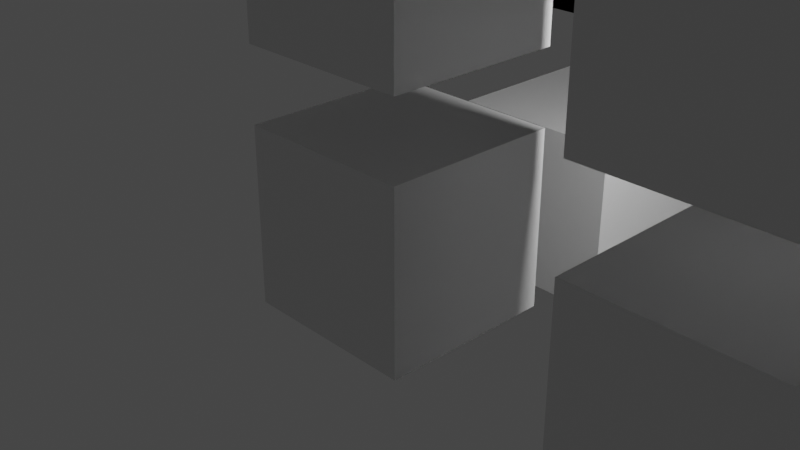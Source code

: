 # Source: test_animation_v007.blend  (saved by Blender 2.80.75; exported with 4.5.12 LTS)
import bpy
from mathutils import Matrix  # noqa: F401  (used for matrix-valued properties, if any)

bpy.ops.wm.read_factory_settings(use_empty=True)
scene = bpy.context.scene
scene.name = 'Scene'

# ---- collections
col_collection = bpy.data.collections.new('Collection'); scene.collection.children.link(col_collection)

# ---- materials (node trees are filled in below, after node groups)
mat_material = bpy.data.materials.new('Material')
mat_material.alpha_threshold = 0.0
mat_material.use_transparent_shadow = False
mat_material.line_color = (0.0, 0.0, 0.0, 1.0)
mat_material_001 = bpy.data.materials.new('Material.001')
mat_material_001.alpha_threshold = 0.0
mat_material_001.use_transparent_shadow = False
mat_material_001.line_color = (0.0, 0.0, 0.0, 1.0)
mat_material_002 = bpy.data.materials.new('Material.002')
mat_material_002.alpha_threshold = 0.0
mat_material_002.use_transparent_shadow = False
mat_material_002.line_color = (0.0, 0.0, 0.0, 1.0)
mat_material_003 = bpy.data.materials.new('Material.003')
mat_material_003.alpha_threshold = 0.0
mat_material_003.use_transparent_shadow = False
mat_material_003.line_color = (0.0, 0.0, 0.0, 1.0)
mat_material_004 = bpy.data.materials.new('Material.004')
mat_material_004.alpha_threshold = 0.0
mat_material_004.use_transparent_shadow = False
mat_material_004.line_color = (0.0, 0.0, 0.0, 1.0)
mat_material_005 = bpy.data.materials.new('Material.005')
mat_material_005.alpha_threshold = 0.0
mat_material_005.use_transparent_shadow = False
mat_material_005.line_color = (0.0, 0.0, 0.0, 1.0)
mat_material_006 = bpy.data.materials.new('Material.006')
mat_material_006.alpha_threshold = 0.0
mat_material_006.use_transparent_shadow = False
mat_material_006.line_color = (0.0, 0.0, 0.0, 1.0)
mat_material_007 = bpy.data.materials.new('Material.007')
mat_material_007.alpha_threshold = 0.0
mat_material_007.use_transparent_shadow = False
mat_material_007.line_color = (0.0, 0.0, 0.0, 1.0)

# ---- material node trees
mat_material.use_nodes = True; mat_material.node_tree.nodes.clear()
_N = mat_material.node_tree.nodes; _L = mat_material.node_tree.links
n0 = _N.new('ShaderNodeOutputMaterial'); n0.name = 'Material Output'; n0.location = (300, 300)
n1 = _N.new('ShaderNodeBsdfPrincipled'); n1.name = 'Principled BSDF'; n1.location = (10, 300)
n1.distribution = 'GGX'
n1.subsurface_method = 'BURLEY'
n1.inputs[2].default_value = 0.4
n1.inputs[3].default_value = 1.45
n1.inputs[27].default_value = (0.0, 0.0, 0.0, 1.0)
n1.inputs[28].default_value = 1.0
_L.new(n1.outputs[0], n0.inputs[0])
n0.is_active_output = True
mat_material_001.use_nodes = True; mat_material_001.node_tree.nodes.clear()
_N = mat_material_001.node_tree.nodes; _L = mat_material_001.node_tree.links
n0 = _N.new('ShaderNodeOutputMaterial'); n0.name = 'Material Output'; n0.location = (300, 300)
n1 = _N.new('ShaderNodeBsdfPrincipled'); n1.name = 'Principled BSDF'; n1.location = (10, 300)
n1.distribution = 'GGX'
n1.subsurface_method = 'BURLEY'
n1.inputs[2].default_value = 0.4
n1.inputs[3].default_value = 1.45
n1.inputs[27].default_value = (0.0, 0.0, 0.0, 1.0)
n1.inputs[28].default_value = 1.0
_L.new(n1.outputs[0], n0.inputs[0])
n0.is_active_output = True
mat_material_002.use_nodes = True; mat_material_002.node_tree.nodes.clear()
_N = mat_material_002.node_tree.nodes; _L = mat_material_002.node_tree.links
n0 = _N.new('ShaderNodeOutputMaterial'); n0.name = 'Material Output'; n0.location = (300, 300)
n1 = _N.new('ShaderNodeBsdfPrincipled'); n1.name = 'Principled BSDF'; n1.location = (10, 300)
n1.distribution = 'GGX'
n1.subsurface_method = 'BURLEY'
n1.inputs[2].default_value = 0.4
n1.inputs[3].default_value = 1.45
n1.inputs[27].default_value = (0.0, 0.0, 0.0, 1.0)
n1.inputs[28].default_value = 1.0
_L.new(n1.outputs[0], n0.inputs[0])
n0.is_active_output = True
mat_material_003.use_nodes = True; mat_material_003.node_tree.nodes.clear()
_N = mat_material_003.node_tree.nodes; _L = mat_material_003.node_tree.links
n0 = _N.new('ShaderNodeOutputMaterial'); n0.name = 'Material Output'; n0.location = (300, 300)
n1 = _N.new('ShaderNodeBsdfPrincipled'); n1.name = 'Principled BSDF'; n1.location = (10, 300)
n1.distribution = 'GGX'
n1.subsurface_method = 'BURLEY'
n1.inputs[2].default_value = 0.4
n1.inputs[3].default_value = 1.45
n1.inputs[27].default_value = (0.0, 0.0, 0.0, 1.0)
n1.inputs[28].default_value = 1.0
_L.new(n1.outputs[0], n0.inputs[0])
n0.is_active_output = True
mat_material_004.use_nodes = True; mat_material_004.node_tree.nodes.clear()
_N = mat_material_004.node_tree.nodes; _L = mat_material_004.node_tree.links
n0 = _N.new('ShaderNodeOutputMaterial'); n0.name = 'Material Output'; n0.location = (300, 300)
n1 = _N.new('ShaderNodeBsdfPrincipled'); n1.name = 'Principled BSDF'; n1.location = (10, 300)
n1.distribution = 'GGX'
n1.subsurface_method = 'BURLEY'
n1.inputs[2].default_value = 0.4
n1.inputs[3].default_value = 1.45
n1.inputs[27].default_value = (0.0, 0.0, 0.0, 1.0)
n1.inputs[28].default_value = 1.0
_L.new(n1.outputs[0], n0.inputs[0])
n0.is_active_output = True
mat_material_005.use_nodes = True; mat_material_005.node_tree.nodes.clear()
_N = mat_material_005.node_tree.nodes; _L = mat_material_005.node_tree.links
n0 = _N.new('ShaderNodeOutputMaterial'); n0.name = 'Material Output'; n0.location = (300, 300)
n1 = _N.new('ShaderNodeBsdfPrincipled'); n1.name = 'Principled BSDF'; n1.location = (10, 300)
n1.distribution = 'GGX'
n1.subsurface_method = 'BURLEY'
n1.inputs[2].default_value = 0.4
n1.inputs[3].default_value = 1.45
n1.inputs[27].default_value = (0.0, 0.0, 0.0, 1.0)
n1.inputs[28].default_value = 1.0
_L.new(n1.outputs[0], n0.inputs[0])
n0.is_active_output = True
mat_material_006.use_nodes = True; mat_material_006.node_tree.nodes.clear()
_N = mat_material_006.node_tree.nodes; _L = mat_material_006.node_tree.links
n0 = _N.new('ShaderNodeOutputMaterial'); n0.name = 'Material Output'; n0.location = (300, 300)
n1 = _N.new('ShaderNodeBsdfPrincipled'); n1.name = 'Principled BSDF'; n1.location = (10, 300)
n1.distribution = 'GGX'
n1.subsurface_method = 'BURLEY'
n1.inputs[2].default_value = 0.4
n1.inputs[3].default_value = 1.45
n1.inputs[27].default_value = (0.0, 0.0, 0.0, 1.0)
n1.inputs[28].default_value = 1.0
_L.new(n1.outputs[0], n0.inputs[0])
n0.is_active_output = True
mat_material_007.use_nodes = True; mat_material_007.node_tree.nodes.clear()
_N = mat_material_007.node_tree.nodes; _L = mat_material_007.node_tree.links
n0 = _N.new('ShaderNodeOutputMaterial'); n0.name = 'Material Output'; n0.location = (300, 300)
n1 = _N.new('ShaderNodeBsdfPrincipled'); n1.name = 'Principled BSDF'; n1.location = (10, 300)
n1.distribution = 'GGX'
n1.subsurface_method = 'BURLEY'
n1.inputs[2].default_value = 0.4
n1.inputs[3].default_value = 1.45
n1.inputs[27].default_value = (0.0, 0.0, 0.0, 1.0)
n1.inputs[28].default_value = 1.0
_L.new(n1.outputs[0], n0.inputs[0])
n0.is_active_output = True

# ---- world
world_world = bpy.data.worlds.new('World'); scene.world = world_world
world_world.use_nodes = True; world_world.node_tree.nodes.clear()
_N = world_world.node_tree.nodes; _L = world_world.node_tree.links
n0 = _N.new('ShaderNodeOutputWorld'); n0.name = 'World Output'; n0.location = (300, 300)
n1 = _N.new('ShaderNodeBackground'); n1.name = 'Background'; n1.location = (10, 300)
n1.inputs[0].default_value = (0.05088, 0.05088, 0.05088, 1.0)
_L.new(n1.outputs[0], n0.inputs[0])
n0.is_active_output = True
world_world.color = (0.05088, 0.05088, 0.05088)
world_world.use_sun_shadow = False
world_world.sun_shadow_jitter_overblur = 0.0

# ---- cameras
cam_camera = bpy.data.cameras.new('Camera')
cam_camera.clip_end = 100.0
cam_camera.ortho_scale = 7.314

# ---- lights
light_light = bpy.data.lights.new('Light', 'POINT')
light_light.transmission_factor = 0.0
light_light.energy = 1000.0
light_light.shadow_soft_size = 0.1
light_light.shadow_maximum_resolution = 0.006
light_light.use_absolute_resolution = True

# ---- meshes
me_cube = bpy.data.meshes.new('Cube')
me_cube.from_pydata([(1.0, 1.0, 1.0), (1.0, 1.0, -1.0), (1.0, -1.0, 1.0), (1.0, -1.0, -1.0), (-1.0, 1.0, 1.0), (-1.0, 1.0, -1.0), (-1.0, -1.0, 1.0), (-1.0, -1.0, -1.0)], [], [(0, 4, 6, 2), (3, 2, 6, 7), (7, 6, 4, 5), (5, 1, 3, 7), (1, 0, 2, 3), (5, 4, 0, 1)])
_uv = me_cube.uv_layers.new(name='UVMap')
_uv.uv.foreach_set('vector', [0.375, 0.0, 0.625, 0.0, 0.625, 0.25, 0.375, 0.25, 0.375, 0.25, 0.625, 0.25, 0.625, 0.5, 0.375, 0.5, 0.375, 0.5, 0.625, 0.5, 0.625, 0.75, 0.375, 0.75, 0.375, 0.75, 0.625, 0.75, 0.625, 1.0, 0.375, 1.0, 0.125, 0.5, 0.375, 0.5, 0.375, 0.75, 0.125, 0.75, 0.625, 0.5, 0.875, 0.5, 0.875, 0.75, 0.625, 0.75])
me_cube.materials.append(mat_material)
me_cube.use_remesh_preserve_volume = False
me_cube.use_remesh_preserve_attributes = False
me_cube.use_mirror_vertex_groups = False
me_cube.update()
me_cube_001 = bpy.data.meshes.new('Cube.001')
me_cube_001.from_pydata([(1.0, 1.0, 1.0), (1.0, 1.0, -1.0), (1.0, -1.0, 1.0), (1.0, -1.0, -1.0), (-1.0, 1.0, 1.0), (-1.0, 1.0, -1.0), (-1.0, -1.0, 1.0), (-1.0, -1.0, -1.0)], [], [(0, 4, 6, 2), (3, 2, 6, 7), (7, 6, 4, 5), (5, 1, 3, 7), (1, 0, 2, 3), (5, 4, 0, 1)])
_uv = me_cube_001.uv_layers.new(name='UVMap')
_uv.uv.foreach_set('vector', [0.375, 0.0, 0.625, 0.0, 0.625, 0.25, 0.375, 0.25, 0.375, 0.25, 0.625, 0.25, 0.625, 0.5, 0.375, 0.5, 0.375, 0.5, 0.625, 0.5, 0.625, 0.75, 0.375, 0.75, 0.375, 0.75, 0.625, 0.75, 0.625, 1.0, 0.375, 1.0, 0.125, 0.5, 0.375, 0.5, 0.375, 0.75, 0.125, 0.75, 0.625, 0.5, 0.875, 0.5, 0.875, 0.75, 0.625, 0.75])
me_cube_001.materials.append(mat_material_001)
me_cube_001.use_remesh_preserve_volume = False
me_cube_001.use_remesh_preserve_attributes = False
me_cube_001.use_mirror_vertex_groups = False
me_cube_001.update()
me_cube_002 = bpy.data.meshes.new('Cube.002')
me_cube_002.from_pydata([(1.0, 1.0, 1.0), (1.0, 1.0, -1.0), (1.0, -1.0, 1.0), (1.0, -1.0, -1.0), (-1.0, 1.0, 1.0), (-1.0, 1.0, -1.0), (-1.0, -1.0, 1.0), (-1.0, -1.0, -1.0)], [], [(0, 4, 6, 2), (3, 2, 6, 7), (7, 6, 4, 5), (5, 1, 3, 7), (1, 0, 2, 3), (5, 4, 0, 1)])
_uv = me_cube_002.uv_layers.new(name='UVMap')
_uv.uv.foreach_set('vector', [0.375, 0.0, 0.625, 0.0, 0.625, 0.25, 0.375, 0.25, 0.375, 0.25, 0.625, 0.25, 0.625, 0.5, 0.375, 0.5, 0.375, 0.5, 0.625, 0.5, 0.625, 0.75, 0.375, 0.75, 0.375, 0.75, 0.625, 0.75, 0.625, 1.0, 0.375, 1.0, 0.125, 0.5, 0.375, 0.5, 0.375, 0.75, 0.125, 0.75, 0.625, 0.5, 0.875, 0.5, 0.875, 0.75, 0.625, 0.75])
me_cube_002.materials.append(mat_material_002)
me_cube_002.use_remesh_preserve_volume = False
me_cube_002.use_remesh_preserve_attributes = False
me_cube_002.use_mirror_vertex_groups = False
me_cube_002.update()
me_cube_003 = bpy.data.meshes.new('Cube.003')
me_cube_003.from_pydata([(1.0, 1.0, 1.0), (1.0, 1.0, -1.0), (1.0, -1.0, 1.0), (1.0, -1.0, -1.0), (-1.0, 1.0, 1.0), (-1.0, 1.0, -1.0), (-1.0, -1.0, 1.0), (-1.0, -1.0, -1.0)], [], [(0, 4, 6, 2), (3, 2, 6, 7), (7, 6, 4, 5), (5, 1, 3, 7), (1, 0, 2, 3), (5, 4, 0, 1)])
_uv = me_cube_003.uv_layers.new(name='UVMap')
_uv.uv.foreach_set('vector', [0.375, 0.0, 0.625, 0.0, 0.625, 0.25, 0.375, 0.25, 0.375, 0.25, 0.625, 0.25, 0.625, 0.5, 0.375, 0.5, 0.375, 0.5, 0.625, 0.5, 0.625, 0.75, 0.375, 0.75, 0.375, 0.75, 0.625, 0.75, 0.625, 1.0, 0.375, 1.0, 0.125, 0.5, 0.375, 0.5, 0.375, 0.75, 0.125, 0.75, 0.625, 0.5, 0.875, 0.5, 0.875, 0.75, 0.625, 0.75])
me_cube_003.materials.append(mat_material_003)
me_cube_003.use_remesh_preserve_volume = False
me_cube_003.use_remesh_preserve_attributes = False
me_cube_003.use_mirror_vertex_groups = False
me_cube_003.update()
me_cube_004 = bpy.data.meshes.new('Cube.004')
me_cube_004.from_pydata([(1.0, 1.0, 1.0), (1.0, 1.0, -1.0), (1.0, -1.0, 1.0), (1.0, -1.0, -1.0), (-1.0, 1.0, 1.0), (-1.0, 1.0, -1.0), (-1.0, -1.0, 1.0), (-1.0, -1.0, -1.0)], [], [(0, 4, 6, 2), (3, 2, 6, 7), (7, 6, 4, 5), (5, 1, 3, 7), (1, 0, 2, 3), (5, 4, 0, 1)])
_uv = me_cube_004.uv_layers.new(name='UVMap')
_uv.uv.foreach_set('vector', [0.375, 0.0, 0.625, 0.0, 0.625, 0.25, 0.375, 0.25, 0.375, 0.25, 0.625, 0.25, 0.625, 0.5, 0.375, 0.5, 0.375, 0.5, 0.625, 0.5, 0.625, 0.75, 0.375, 0.75, 0.375, 0.75, 0.625, 0.75, 0.625, 1.0, 0.375, 1.0, 0.125, 0.5, 0.375, 0.5, 0.375, 0.75, 0.125, 0.75, 0.625, 0.5, 0.875, 0.5, 0.875, 0.75, 0.625, 0.75])
me_cube_004.materials.append(mat_material_004)
me_cube_004.use_remesh_preserve_volume = False
me_cube_004.use_remesh_preserve_attributes = False
me_cube_004.use_mirror_vertex_groups = False
me_cube_004.update()
me_cube_005 = bpy.data.meshes.new('Cube.005')
me_cube_005.from_pydata([(1.0, 1.0, 1.0), (1.0, 1.0, -1.0), (1.0, -1.0, 1.0), (1.0, -1.0, -1.0), (-1.0, 1.0, 1.0), (-1.0, 1.0, -1.0), (-1.0, -1.0, 1.0), (-1.0, -1.0, -1.0)], [], [(0, 4, 6, 2), (3, 2, 6, 7), (7, 6, 4, 5), (5, 1, 3, 7), (1, 0, 2, 3), (5, 4, 0, 1)])
_uv = me_cube_005.uv_layers.new(name='UVMap')
_uv.uv.foreach_set('vector', [0.375, 0.0, 0.625, 0.0, 0.625, 0.25, 0.375, 0.25, 0.375, 0.25, 0.625, 0.25, 0.625, 0.5, 0.375, 0.5, 0.375, 0.5, 0.625, 0.5, 0.625, 0.75, 0.375, 0.75, 0.375, 0.75, 0.625, 0.75, 0.625, 1.0, 0.375, 1.0, 0.125, 0.5, 0.375, 0.5, 0.375, 0.75, 0.125, 0.75, 0.625, 0.5, 0.875, 0.5, 0.875, 0.75, 0.625, 0.75])
me_cube_005.materials.append(mat_material_005)
me_cube_005.use_remesh_preserve_volume = False
me_cube_005.use_remesh_preserve_attributes = False
me_cube_005.use_mirror_vertex_groups = False
me_cube_005.update()
me_cube_006 = bpy.data.meshes.new('Cube.006')
me_cube_006.from_pydata([(1.0, 1.0, 1.0), (1.0, 1.0, -1.0), (1.0, -1.0, 1.0), (1.0, -1.0, -1.0), (-1.0, 1.0, 1.0), (-1.0, 1.0, -1.0), (-1.0, -1.0, 1.0), (-1.0, -1.0, -1.0)], [], [(0, 4, 6, 2), (3, 2, 6, 7), (7, 6, 4, 5), (5, 1, 3, 7), (1, 0, 2, 3), (5, 4, 0, 1)])
_uv = me_cube_006.uv_layers.new(name='UVMap')
_uv.uv.foreach_set('vector', [0.375, 0.0, 0.625, 0.0, 0.625, 0.25, 0.375, 0.25, 0.375, 0.25, 0.625, 0.25, 0.625, 0.5, 0.375, 0.5, 0.375, 0.5, 0.625, 0.5, 0.625, 0.75, 0.375, 0.75, 0.375, 0.75, 0.625, 0.75, 0.625, 1.0, 0.375, 1.0, 0.125, 0.5, 0.375, 0.5, 0.375, 0.75, 0.125, 0.75, 0.625, 0.5, 0.875, 0.5, 0.875, 0.75, 0.625, 0.75])
me_cube_006.materials.append(mat_material_006)
me_cube_006.use_remesh_preserve_volume = False
me_cube_006.use_remesh_preserve_attributes = False
me_cube_006.use_mirror_vertex_groups = False
me_cube_006.update()
me_cube_007 = bpy.data.meshes.new('Cube.007')
me_cube_007.from_pydata([(1.0, 1.0, 1.0), (1.0, 1.0, -1.0), (1.0, -1.0, 1.0), (1.0, -1.0, -1.0), (-1.0, 1.0, 1.0), (-1.0, 1.0, -1.0), (-1.0, -1.0, 1.0), (-1.0, -1.0, -1.0)], [], [(0, 4, 6, 2), (3, 2, 6, 7), (7, 6, 4, 5), (5, 1, 3, 7), (1, 0, 2, 3), (5, 4, 0, 1)])
_uv = me_cube_007.uv_layers.new(name='UVMap')
_uv.uv.foreach_set('vector', [0.375, 0.0, 0.625, 0.0, 0.625, 0.25, 0.375, 0.25, 0.375, 0.25, 0.625, 0.25, 0.625, 0.5, 0.375, 0.5, 0.375, 0.5, 0.625, 0.5, 0.625, 0.75, 0.375, 0.75, 0.375, 0.75, 0.625, 0.75, 0.625, 1.0, 0.375, 1.0, 0.125, 0.5, 0.375, 0.5, 0.375, 0.75, 0.125, 0.75, 0.625, 0.5, 0.875, 0.5, 0.875, 0.75, 0.625, 0.75])
me_cube_007.materials.append(mat_material_007)
me_cube_007.use_remesh_preserve_volume = False
me_cube_007.use_remesh_preserve_attributes = False
me_cube_007.use_mirror_vertex_groups = False
me_cube_007.update()

# ---- objects
ob_cube = bpy.data.objects.new('Cube', me_cube)
ob_light = bpy.data.objects.new('Light', light_light)
ob_camera = bpy.data.objects.new('Camera', cam_camera)
ob_cube_001 = bpy.data.objects.new('Cube.001', me_cube_001)
ob_cube_002 = bpy.data.objects.new('Cube.002', me_cube_002)
ob_cube_003 = bpy.data.objects.new('Cube.003', me_cube_003)
ob_cube_004 = bpy.data.objects.new('Cube.004', me_cube_004)
ob_cube_005 = bpy.data.objects.new('Cube.005', me_cube_005)
ob_cube_006 = bpy.data.objects.new('Cube.006', me_cube_006)
ob_cube_007 = bpy.data.objects.new('Cube.007', me_cube_007)

# ---- transforms, parenting, visibility, modifiers, constraints
ob_cube.location = (0.0, 0.0, 0.0)
ob_cube.lock_rotations_4d = False
ob_cube.empty_display_type = 'ARROWS'
ob_cube.lineart.crease_threshold = 0.0
ob_light.location = (4.076, 1.005, 2.764)
ob_light.rotation_euler = (0.6503, 0.05522, 1.866)
ob_light.lock_rotations_4d = False
ob_light.empty_display_type = 'ARROWS'
ob_light.color = (0.0, 0.0, 0.0, 0.0)
ob_light.lineart.crease_threshold = 0.0
ob_camera.location = (7.359, -6.926, 4.958)
ob_camera.rotation_euler = (1.109, 0.0, 0.8149)
ob_camera.lock_rotations_4d = False
ob_camera.empty_display_type = 'ARROWS'
ob_camera.color = (0.0, 0.0, 0.0, 0.0)
ob_camera.display_type = 'WIRE'
ob_camera.lineart.crease_threshold = 0.0
ob_cube_001.location = (0.0, 3.057, -0.5174)
ob_cube_001.lock_rotations_4d = False
ob_cube_001.empty_display_type = 'ARROWS'
ob_cube_001.lineart.crease_threshold = 0.0
ob_cube_002.location = (0.0, 0.0, 2.818)
ob_cube_002.lock_rotations_4d = False
ob_cube_002.empty_display_type = 'ARROWS'
ob_cube_002.lineart.crease_threshold = 0.0
ob_cube_003.location = (0.0, 3.057, 2.818)
ob_cube_003.lock_rotations_4d = False
ob_cube_003.empty_display_type = 'ARROWS'
ob_cube_003.lineart.crease_threshold = 0.0
ob_cube_004.location = (0.0, 3.057, 2.818)
ob_cube_004.lock_rotations_4d = False
ob_cube_004.empty_display_type = 'ARROWS'
ob_cube_004.lineart.crease_threshold = 0.0
ob_cube_005.location = (3.791, 0.0, 2.818)
ob_cube_005.lock_rotations_4d = False
ob_cube_005.empty_display_type = 'ARROWS'
ob_cube_005.lineart.crease_threshold = 0.0
ob_cube_006.location = (3.791, 3.363, -0.1599)
ob_cube_006.lock_rotations_4d = False
ob_cube_006.empty_display_type = 'ARROWS'
ob_cube_006.lineart.crease_threshold = 0.0
ob_cube_007.location = (3.791, 0.0, -0.1599)
ob_cube_007.lock_rotations_4d = False
ob_cube_007.empty_display_type = 'ARROWS'
ob_cube_007.lineart.crease_threshold = 0.0

# ---- collection membership
col_collection.objects.link(ob_cube)
col_collection.objects.link(ob_light)
col_collection.objects.link(ob_camera)
col_collection.objects.link(ob_cube_001)
col_collection.objects.link(ob_cube_002)
col_collection.objects.link(ob_cube_003)
col_collection.objects.link(ob_cube_004)
col_collection.objects.link(ob_cube_005)
col_collection.objects.link(ob_cube_006)
col_collection.objects.link(ob_cube_007)

# ---- scene / render settings (as saved in the file)
scene.camera = ob_camera
scene.frame_start = 1; scene.frame_end = 250; scene.frame_set(1)
scene.render.engine = 'BLENDER_EEVEE_NEXT'
scene.cycles.use_denoising = False
scene.cycles.samples = 128
scene.cycles.sampling_pattern = 'TABULATED_SOBOL'
scene.cycles.use_adaptive_sampling = False
scene.cycles.use_light_tree = False
scene.view_settings.view_transform = 'Filmic'
bpy.context.view_layer.update()
